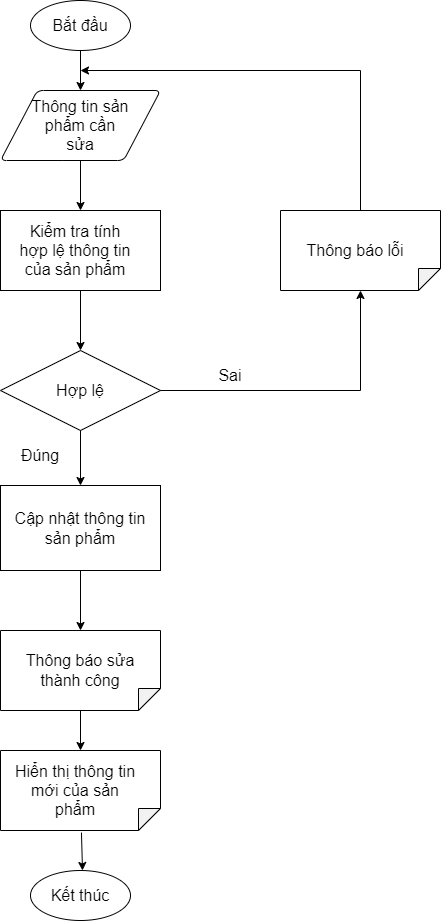

The diagram above was exported from draw.io. Its source (the exported page's mxGraphModel, read from the mxfile embedded in the PNG):
<mxGraphModel dx="1038" dy="641" grid="1" gridSize="10" guides="1" tooltips="1" connect="1" arrows="1" fold="1" page="1" pageScale="1" pageWidth="850" pageHeight="1100" math="0" shadow="0">
  <root>
    <mxCell id="0" />
    <mxCell id="1" parent="0" />
    <mxCell id="WvG2Oaq_ZH79kzW0gEdf-1" value="" style="strokeWidth=1;html=1;shape=mxgraph.flowchart.start_1;whiteSpace=wrap;fontStyle=0;fontSize=16;" vertex="1" parent="1">
      <mxGeometry x="320" y="90" width="100" height="50" as="geometry" />
    </mxCell>
    <mxCell id="WvG2Oaq_ZH79kzW0gEdf-2" value="&lt;span style=&quot;font-size: 16px;&quot;&gt;&lt;font style=&quot;font-size: 16px;&quot;&gt;Bắt đầu&lt;/font&gt;&lt;/span&gt;" style="text;html=1;strokeColor=none;fillColor=none;align=center;verticalAlign=middle;whiteSpace=wrap;rounded=0;strokeWidth=1;fontStyle=0;fontSize=16;" vertex="1" parent="1">
      <mxGeometry x="340" y="100" width="60" height="30" as="geometry" />
    </mxCell>
    <mxCell id="WvG2Oaq_ZH79kzW0gEdf-3" value="" style="endArrow=classic;html=1;rounded=0;fontSize=16;exitX=0.5;exitY=1;exitDx=0;exitDy=0;exitPerimeter=0;fontStyle=0;strokeWidth=1;" edge="1" parent="1" source="WvG2Oaq_ZH79kzW0gEdf-1">
      <mxGeometry width="50" height="50" relative="1" as="geometry">
        <mxPoint x="410" y="390" as="sourcePoint" />
        <mxPoint x="370" y="180" as="targetPoint" />
      </mxGeometry>
    </mxCell>
    <mxCell id="WvG2Oaq_ZH79kzW0gEdf-4" value="" style="shape=parallelogram;html=1;strokeWidth=1;perimeter=parallelogramPerimeter;whiteSpace=wrap;rounded=1;arcSize=12;size=0.23;fontSize=16;fontStyle=0" vertex="1" parent="1">
      <mxGeometry x="290" y="180" width="160" height="70" as="geometry" />
    </mxCell>
    <mxCell id="WvG2Oaq_ZH79kzW0gEdf-5" value="Thông tin sản phẩm cần sửa" style="text;html=1;strokeColor=none;fillColor=none;align=center;verticalAlign=middle;whiteSpace=wrap;rounded=0;fontSize=16;fontStyle=0;strokeWidth=1;" vertex="1" parent="1">
      <mxGeometry x="320" y="200" width="100" height="30" as="geometry" />
    </mxCell>
    <mxCell id="WvG2Oaq_ZH79kzW0gEdf-6" value="" style="endArrow=classic;html=1;rounded=0;fontSize=16;strokeWidth=1;" edge="1" parent="1">
      <mxGeometry width="50" height="50" relative="1" as="geometry">
        <mxPoint x="370" y="250" as="sourcePoint" />
        <mxPoint x="370" y="300" as="targetPoint" />
      </mxGeometry>
    </mxCell>
    <mxCell id="WvG2Oaq_ZH79kzW0gEdf-7" value="" style="rounded=0;whiteSpace=wrap;html=1;fontSize=16;strokeWidth=1;" vertex="1" parent="1">
      <mxGeometry x="290" y="300" width="160" height="80" as="geometry" />
    </mxCell>
    <mxCell id="WvG2Oaq_ZH79kzW0gEdf-8" value="Kiểm tra tính hợp lệ thông tin của sản phẩm" style="text;html=1;strokeColor=none;fillColor=none;align=center;verticalAlign=middle;whiteSpace=wrap;rounded=0;fontSize=16;fontStyle=0;strokeWidth=1;" vertex="1" parent="1">
      <mxGeometry x="305" y="325" width="120" height="30" as="geometry" />
    </mxCell>
    <mxCell id="WvG2Oaq_ZH79kzW0gEdf-9" value="" style="endArrow=classic;html=1;rounded=0;fontSize=16;strokeWidth=1;" edge="1" parent="1">
      <mxGeometry width="50" height="50" relative="1" as="geometry">
        <mxPoint x="370" y="380" as="sourcePoint" />
        <mxPoint x="370" y="440" as="targetPoint" />
      </mxGeometry>
    </mxCell>
    <mxCell id="WvG2Oaq_ZH79kzW0gEdf-10" value="" style="rhombus;whiteSpace=wrap;html=1;fontSize=16;strokeWidth=1;" vertex="1" parent="1">
      <mxGeometry x="290" y="440" width="160" height="80" as="geometry" />
    </mxCell>
    <mxCell id="WvG2Oaq_ZH79kzW0gEdf-11" value="&lt;span style=&quot;font-size: 16px;&quot;&gt;&lt;font style=&quot;font-size: 16px;&quot;&gt;Hợp lệ&lt;/font&gt;&lt;/span&gt;" style="text;html=1;strokeColor=none;fillColor=none;align=center;verticalAlign=middle;whiteSpace=wrap;rounded=0;strokeWidth=1;fontStyle=0;fontSize=16;" vertex="1" parent="1">
      <mxGeometry x="340" y="465" width="60" height="30" as="geometry" />
    </mxCell>
    <mxCell id="WvG2Oaq_ZH79kzW0gEdf-12" value="" style="endArrow=classic;html=1;rounded=0;fontSize=16;strokeWidth=1;exitX=0.5;exitY=1;exitDx=0;exitDy=0;entryX=0.5;entryY=0;entryDx=0;entryDy=0;" edge="1" parent="1" source="WvG2Oaq_ZH79kzW0gEdf-10" target="WvG2Oaq_ZH79kzW0gEdf-27">
      <mxGeometry width="50" height="50" relative="1" as="geometry">
        <mxPoint x="385" y="610" as="sourcePoint" />
        <mxPoint x="370" y="590" as="targetPoint" />
      </mxGeometry>
    </mxCell>
    <mxCell id="WvG2Oaq_ZH79kzW0gEdf-13" value="Đúng" style="text;html=1;strokeColor=none;fillColor=none;align=center;verticalAlign=middle;whiteSpace=wrap;rounded=0;fontSize=16;" vertex="1" parent="1">
      <mxGeometry x="300" y="530" width="60" height="30" as="geometry" />
    </mxCell>
    <mxCell id="WvG2Oaq_ZH79kzW0gEdf-14" value="" style="shape=note;whiteSpace=wrap;html=1;backgroundOutline=1;darkOpacity=0.05;fontSize=16;strokeWidth=1;rotation=90;size=22;" vertex="1" parent="1">
      <mxGeometry x="330" y="800" width="80" height="160" as="geometry" />
    </mxCell>
    <mxCell id="WvG2Oaq_ZH79kzW0gEdf-15" value="" style="endArrow=classic;html=1;rounded=0;fontSize=16;strokeWidth=1;exitX=0.5;exitY=1;exitDx=0;exitDy=0;" edge="1" parent="1">
      <mxGeometry width="50" height="50" relative="1" as="geometry">
        <mxPoint x="370" y="800" as="sourcePoint" />
        <mxPoint x="370" y="840" as="targetPoint" />
      </mxGeometry>
    </mxCell>
    <mxCell id="WvG2Oaq_ZH79kzW0gEdf-16" value="Hiển thị thông tin mới của sản phẩm" style="text;html=1;strokeColor=none;fillColor=none;align=center;verticalAlign=middle;whiteSpace=wrap;rounded=0;fontSize=16;fontStyle=0;strokeWidth=1;" vertex="1" parent="1">
      <mxGeometry x="300" y="865" width="130" height="30" as="geometry" />
    </mxCell>
    <mxCell id="WvG2Oaq_ZH79kzW0gEdf-17" value="" style="edgeStyle=segmentEdgeStyle;endArrow=classic;html=1;rounded=0;fontSize=16;strokeWidth=1;" edge="1" parent="1">
      <mxGeometry width="50" height="50" relative="1" as="geometry">
        <mxPoint x="450" y="480" as="sourcePoint" />
        <mxPoint x="650" y="380" as="targetPoint" />
        <Array as="points">
          <mxPoint x="650" y="480" />
        </Array>
      </mxGeometry>
    </mxCell>
    <mxCell id="WvG2Oaq_ZH79kzW0gEdf-18" value="Sai" style="text;html=1;strokeColor=none;fillColor=none;align=center;verticalAlign=middle;whiteSpace=wrap;rounded=0;fontSize=16;" vertex="1" parent="1">
      <mxGeometry x="490" y="450" width="60" height="30" as="geometry" />
    </mxCell>
    <mxCell id="WvG2Oaq_ZH79kzW0gEdf-19" value="" style="endArrow=classic;html=1;rounded=0;fontSize=16;strokeWidth=1;exitX=1.026;exitY=0.494;exitDx=0;exitDy=0;exitPerimeter=0;" edge="1" parent="1" source="WvG2Oaq_ZH79kzW0gEdf-14">
      <mxGeometry width="50" height="50" relative="1" as="geometry">
        <mxPoint x="410" y="670" as="sourcePoint" />
        <mxPoint x="372" y="960" as="targetPoint" />
      </mxGeometry>
    </mxCell>
    <mxCell id="WvG2Oaq_ZH79kzW0gEdf-20" value="" style="strokeWidth=1;html=1;shape=mxgraph.flowchart.start_1;whiteSpace=wrap;fontStyle=0;fontSize=16;" vertex="1" parent="1">
      <mxGeometry x="320" y="960" width="100" height="50" as="geometry" />
    </mxCell>
    <mxCell id="WvG2Oaq_ZH79kzW0gEdf-21" value="&lt;span style=&quot;font-size: 16px&quot;&gt;&lt;font style=&quot;font-size: 16px&quot;&gt;Kết thúc&lt;/font&gt;&lt;/span&gt;" style="text;html=1;strokeColor=none;fillColor=none;align=center;verticalAlign=middle;whiteSpace=wrap;rounded=0;strokeWidth=1;fontStyle=0;fontSize=16;" vertex="1" parent="1">
      <mxGeometry x="335" y="970" width="70" height="30" as="geometry" />
    </mxCell>
    <mxCell id="WvG2Oaq_ZH79kzW0gEdf-22" value="" style="shape=note;whiteSpace=wrap;html=1;backgroundOutline=1;darkOpacity=0.05;fontSize=16;strokeWidth=1;rotation=90;size=22;" vertex="1" parent="1">
      <mxGeometry x="610" y="260" width="80" height="160" as="geometry" />
    </mxCell>
    <mxCell id="WvG2Oaq_ZH79kzW0gEdf-23" value="Thông báo lỗi" style="text;html=1;strokeColor=none;fillColor=none;align=center;verticalAlign=middle;whiteSpace=wrap;rounded=0;fontSize=16;fontStyle=0;strokeWidth=1;" vertex="1" parent="1">
      <mxGeometry x="580" y="325" width="130" height="30" as="geometry" />
    </mxCell>
    <mxCell id="WvG2Oaq_ZH79kzW0gEdf-24" value="" style="shape=note;whiteSpace=wrap;html=1;backgroundOutline=1;darkOpacity=0.05;fontSize=16;strokeWidth=1;rotation=90;size=22;" vertex="1" parent="1">
      <mxGeometry x="330" y="680" width="80" height="160" as="geometry" />
    </mxCell>
    <mxCell id="WvG2Oaq_ZH79kzW0gEdf-25" value="&lt;span style=&quot;font-size: 16px ; background-color: rgb(255 , 255 , 255)&quot;&gt;Thông báo sửa thành công&lt;/span&gt;" style="text;html=1;strokeColor=none;fillColor=none;align=center;verticalAlign=middle;whiteSpace=wrap;rounded=0;" vertex="1" parent="1">
      <mxGeometry x="310" y="745" width="120" height="30" as="geometry" />
    </mxCell>
    <mxCell id="WvG2Oaq_ZH79kzW0gEdf-26" value="" style="edgeStyle=segmentEdgeStyle;endArrow=classic;html=1;rounded=0;exitX=0;exitY=0.5;exitDx=0;exitDy=0;exitPerimeter=0;" edge="1" parent="1" source="WvG2Oaq_ZH79kzW0gEdf-22">
      <mxGeometry width="50" height="50" relative="1" as="geometry">
        <mxPoint x="590" y="490" as="sourcePoint" />
        <mxPoint x="370" y="160" as="targetPoint" />
        <Array as="points">
          <mxPoint x="650" y="160" />
        </Array>
      </mxGeometry>
    </mxCell>
    <mxCell id="WvG2Oaq_ZH79kzW0gEdf-27" value="Cập nhật thông tin sản phẩm" style="rounded=0;whiteSpace=wrap;html=1;fontSize=16;" vertex="1" parent="1">
      <mxGeometry x="290" y="575" width="160" height="85" as="geometry" />
    </mxCell>
    <mxCell id="WvG2Oaq_ZH79kzW0gEdf-28" value="" style="endArrow=classic;html=1;rounded=0;fontSize=16;exitX=0.5;exitY=1;exitDx=0;exitDy=0;" edge="1" parent="1" source="WvG2Oaq_ZH79kzW0gEdf-27" target="WvG2Oaq_ZH79kzW0gEdf-24">
      <mxGeometry width="50" height="50" relative="1" as="geometry">
        <mxPoint x="530" y="900" as="sourcePoint" />
        <mxPoint x="580" y="850" as="targetPoint" />
      </mxGeometry>
    </mxCell>
  </root>
</mxGraphModel>